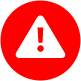

The diagram above was exported from draw.io. Its source (the exported page's mxGraphModel, read from the mxfile embedded in the PNG):
<mxGraphModel dx="399" dy="247" grid="1" gridSize="10" guides="1" tooltips="1" connect="1" arrows="1" fold="1" page="1" pageScale="1" pageWidth="827" pageHeight="1169" math="0" shadow="0">
  <root>
    <mxCell id="0" />
    <mxCell id="1" parent="0" />
    <mxCell id="hAJaRdIYze2g09QByDpZ-1" value="" style="ellipse;whiteSpace=wrap;html=1;aspect=fixed;strokeWidth=0;fillColor=#FF0000;strokeColor=none;" parent="1" vertex="1">
      <mxGeometry x="40" y="80" width="80" height="80" as="geometry" />
    </mxCell>
    <mxCell id="na2XEyX6FowcAoHF-cJp-3" value="" style="verticalLabelPosition=bottom;html=1;verticalAlign=top;align=center;strokeColor=none;fillColor=#FFFFFF;shape=mxgraph.azure.azure_alert;" vertex="1" parent="1">
      <mxGeometry x="55" y="95" width="50" height="42.5" as="geometry" />
    </mxCell>
  </root>
</mxGraphModel>